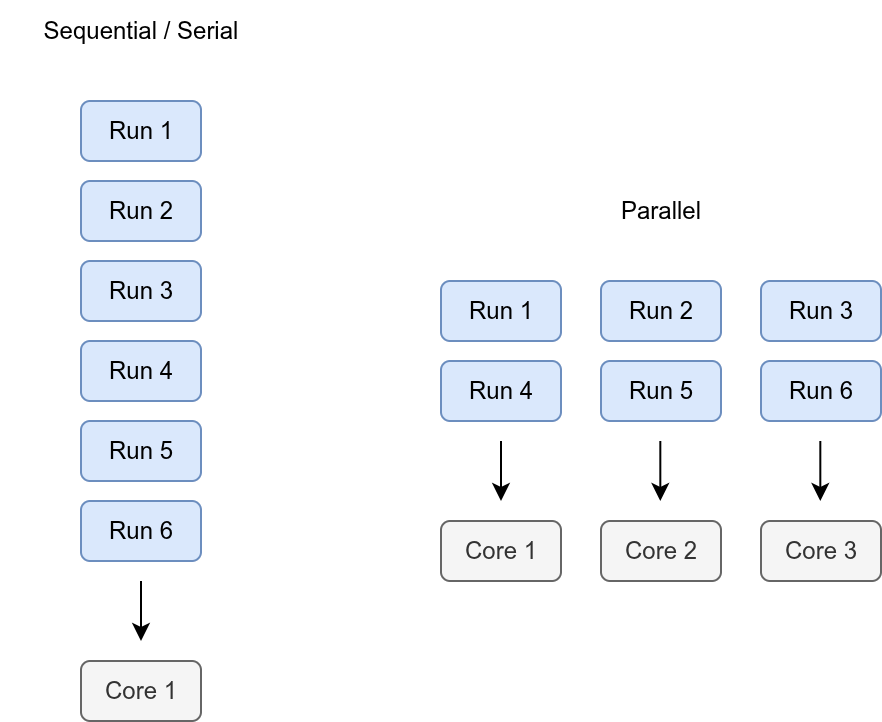

The diagram above was exported from draw.io. Its source (the exported page's mxGraphModel, read from the mxfile embedded in the PNG):
<mxGraphModel dx="1425" dy="834" grid="1" gridSize="10" guides="1" tooltips="1" connect="1" arrows="1" fold="1" page="1" pageScale="1" pageWidth="827" pageHeight="1169" math="0" shadow="0">
  <root>
    <mxCell id="0" />
    <mxCell id="1" parent="0" />
    <mxCell id="eHBym11BYtb4jnMHWzDO-1" value="Run 1" style="rounded=1;whiteSpace=wrap;html=1;fillColor=#dae8fc;strokeColor=#6c8ebf;" vertex="1" parent="1">
      <mxGeometry x="230" y="150" width="60" height="30" as="geometry" />
    </mxCell>
    <mxCell id="eHBym11BYtb4jnMHWzDO-2" value="Run 2" style="rounded=1;whiteSpace=wrap;html=1;fillColor=#dae8fc;strokeColor=#6c8ebf;" vertex="1" parent="1">
      <mxGeometry x="310" y="150" width="60" height="30" as="geometry" />
    </mxCell>
    <mxCell id="eHBym11BYtb4jnMHWzDO-3" value="Run 3" style="rounded=1;whiteSpace=wrap;html=1;fillColor=#dae8fc;strokeColor=#6c8ebf;" vertex="1" parent="1">
      <mxGeometry x="390" y="150" width="60" height="30" as="geometry" />
    </mxCell>
    <mxCell id="eHBym11BYtb4jnMHWzDO-5" value="Core 1" style="rounded=1;whiteSpace=wrap;html=1;fillColor=#f5f5f5;strokeColor=#666666;fontColor=#333333;" vertex="1" parent="1">
      <mxGeometry x="230" y="270" width="60" height="30" as="geometry" />
    </mxCell>
    <mxCell id="eHBym11BYtb4jnMHWzDO-6" value="Core 2" style="rounded=1;whiteSpace=wrap;html=1;fillColor=#f5f5f5;strokeColor=#666666;fontColor=#333333;" vertex="1" parent="1">
      <mxGeometry x="310" y="270" width="60" height="30" as="geometry" />
    </mxCell>
    <mxCell id="eHBym11BYtb4jnMHWzDO-7" value="Run 4" style="rounded=1;whiteSpace=wrap;html=1;fillColor=#dae8fc;strokeColor=#6c8ebf;" vertex="1" parent="1">
      <mxGeometry x="230" y="190" width="60" height="30" as="geometry" />
    </mxCell>
    <mxCell id="eHBym11BYtb4jnMHWzDO-8" value="Run 5" style="rounded=1;whiteSpace=wrap;html=1;fillColor=#dae8fc;strokeColor=#6c8ebf;" vertex="1" parent="1">
      <mxGeometry x="310" y="190" width="60" height="30" as="geometry" />
    </mxCell>
    <mxCell id="eHBym11BYtb4jnMHWzDO-9" value="Run 6" style="rounded=1;whiteSpace=wrap;html=1;fillColor=#dae8fc;strokeColor=#6c8ebf;" vertex="1" parent="1">
      <mxGeometry x="390" y="190" width="60" height="30" as="geometry" />
    </mxCell>
    <mxCell id="eHBym11BYtb4jnMHWzDO-11" value="Core 3" style="rounded=1;whiteSpace=wrap;html=1;fillColor=#f5f5f5;strokeColor=#666666;fontColor=#333333;" vertex="1" parent="1">
      <mxGeometry x="390" y="270" width="60" height="30" as="geometry" />
    </mxCell>
    <mxCell id="eHBym11BYtb4jnMHWzDO-13" value="" style="endArrow=classic;html=1;rounded=0;" edge="1" parent="1">
      <mxGeometry width="50" height="50" relative="1" as="geometry">
        <mxPoint x="260" y="230" as="sourcePoint" />
        <mxPoint x="260" y="260" as="targetPoint" />
      </mxGeometry>
    </mxCell>
    <mxCell id="eHBym11BYtb4jnMHWzDO-14" value="" style="endArrow=classic;html=1;rounded=0;" edge="1" parent="1">
      <mxGeometry width="50" height="50" relative="1" as="geometry">
        <mxPoint x="339.65999999999997" y="230" as="sourcePoint" />
        <mxPoint x="339.65999999999997" y="260" as="targetPoint" />
      </mxGeometry>
    </mxCell>
    <mxCell id="eHBym11BYtb4jnMHWzDO-15" value="" style="endArrow=classic;html=1;rounded=0;" edge="1" parent="1">
      <mxGeometry width="50" height="50" relative="1" as="geometry">
        <mxPoint x="419.65999999999997" y="230" as="sourcePoint" />
        <mxPoint x="419.65999999999997" y="260" as="targetPoint" />
      </mxGeometry>
    </mxCell>
    <mxCell id="eHBym11BYtb4jnMHWzDO-17" value="Parallel" style="text;html=1;align=center;verticalAlign=middle;whiteSpace=wrap;rounded=0;" vertex="1" parent="1">
      <mxGeometry x="310" y="100" width="60" height="30" as="geometry" />
    </mxCell>
    <mxCell id="eHBym11BYtb4jnMHWzDO-18" value="Run 1" style="rounded=1;whiteSpace=wrap;html=1;fillColor=#dae8fc;strokeColor=#6c8ebf;" vertex="1" parent="1">
      <mxGeometry x="50" y="60" width="60" height="30" as="geometry" />
    </mxCell>
    <mxCell id="eHBym11BYtb4jnMHWzDO-19" value="Run 2" style="rounded=1;whiteSpace=wrap;html=1;fillColor=#dae8fc;strokeColor=#6c8ebf;" vertex="1" parent="1">
      <mxGeometry x="50" y="100" width="60" height="30" as="geometry" />
    </mxCell>
    <mxCell id="eHBym11BYtb4jnMHWzDO-20" value="Run 3" style="rounded=1;whiteSpace=wrap;html=1;fillColor=#dae8fc;strokeColor=#6c8ebf;" vertex="1" parent="1">
      <mxGeometry x="50" y="140" width="60" height="30" as="geometry" />
    </mxCell>
    <mxCell id="eHBym11BYtb4jnMHWzDO-21" value="Run 4" style="rounded=1;whiteSpace=wrap;html=1;fillColor=#dae8fc;strokeColor=#6c8ebf;" vertex="1" parent="1">
      <mxGeometry x="50" y="180" width="60" height="30" as="geometry" />
    </mxCell>
    <mxCell id="eHBym11BYtb4jnMHWzDO-22" value="Run 5" style="rounded=1;whiteSpace=wrap;html=1;fillColor=#dae8fc;strokeColor=#6c8ebf;" vertex="1" parent="1">
      <mxGeometry x="50" y="220" width="60" height="30" as="geometry" />
    </mxCell>
    <mxCell id="eHBym11BYtb4jnMHWzDO-23" value="Run 6" style="rounded=1;whiteSpace=wrap;html=1;fillColor=#dae8fc;strokeColor=#6c8ebf;" vertex="1" parent="1">
      <mxGeometry x="50" y="260" width="60" height="30" as="geometry" />
    </mxCell>
    <mxCell id="eHBym11BYtb4jnMHWzDO-26" value="Core 1" style="rounded=1;whiteSpace=wrap;html=1;fillColor=#f5f5f5;strokeColor=#666666;fontColor=#333333;" vertex="1" parent="1">
      <mxGeometry x="50" y="340" width="60" height="30" as="geometry" />
    </mxCell>
    <mxCell id="eHBym11BYtb4jnMHWzDO-27" value="" style="endArrow=classic;html=1;rounded=0;" edge="1" parent="1">
      <mxGeometry width="50" height="50" relative="1" as="geometry">
        <mxPoint x="80" y="300" as="sourcePoint" />
        <mxPoint x="80" y="330" as="targetPoint" />
      </mxGeometry>
    </mxCell>
    <mxCell id="eHBym11BYtb4jnMHWzDO-28" value="Sequential / Serial" style="text;html=1;align=center;verticalAlign=middle;whiteSpace=wrap;rounded=0;" vertex="1" parent="1">
      <mxGeometry x="10" y="10" width="140" height="30" as="geometry" />
    </mxCell>
  </root>
</mxGraphModel>